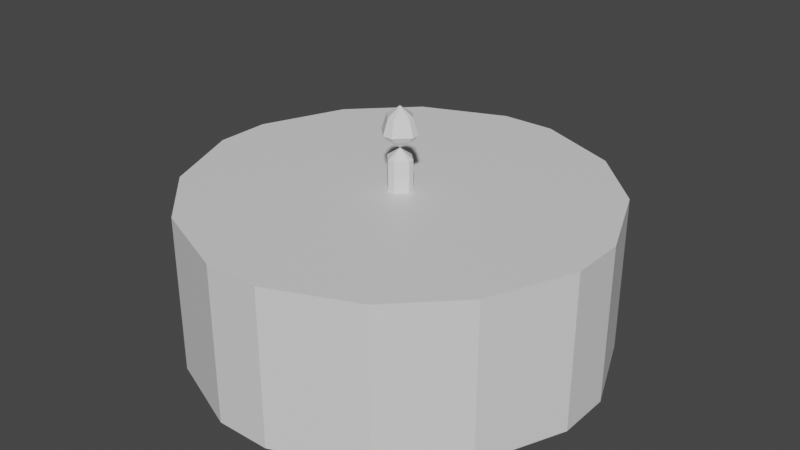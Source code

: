 # Source: Package5.blend  (saved by Blender 3.6.13; exported with 4.5.12 LTS)
import bpy
from mathutils import Matrix  # noqa: F401  (used for matrix-valued properties, if any)

bpy.ops.wm.read_factory_settings(use_empty=True)
scene = bpy.context.scene
scene.name = 'Scene'

# ---- collections
col_collection = bpy.data.collections.new('Collection'); scene.collection.children.link(col_collection)

# ---- materials (node trees are filled in below, after node groups)
mat_material = bpy.data.materials.new('Material')
mat_material.alpha_threshold = 0.0
mat_material.use_transparent_shadow = False
mat_material.roughness = 0.5
mat_material.line_color = (0.0, 0.0, 0.0, 1.0)

# ---- material node trees
mat_material.use_nodes = True; mat_material.node_tree.nodes.clear()
_N = mat_material.node_tree.nodes; _L = mat_material.node_tree.links
n0 = _N.new('ShaderNodeOutputMaterial'); n0.name = 'Material Output'; n0.location = (300, 300)
n1 = _N.new('ShaderNodeBsdfPrincipled'); n1.name = 'Principled BSDF'; n1.location = (10, 300)
n1.distribution = 'GGX'
n1.subsurface_method = 'RANDOM_WALK_SKIN'
n1.inputs[3].default_value = 1.45
n1.inputs[27].default_value = (0.0, 0.0, 0.0, 1.0)
n1.inputs[28].default_value = 1.0
_L.new(n1.outputs[0], n0.inputs[0])
n0.is_active_output = True

# ---- world
world_world = bpy.data.worlds.new('World'); scene.world = world_world
world_world.use_nodes = True; world_world.node_tree.nodes.clear()
_N = world_world.node_tree.nodes; _L = world_world.node_tree.links
n0 = _N.new('ShaderNodeOutputWorld'); n0.name = 'World Output'; n0.location = (300, 300)
n1 = _N.new('ShaderNodeBackground'); n1.name = 'Background'; n1.location = (10, 300)
n1.inputs[0].default_value = (0.05088, 0.05088, 0.05088, 1.0)
_L.new(n1.outputs[0], n0.inputs[0])
n0.is_active_output = True
world_world.color = (0.05088, 0.05088, 0.05088)
world_world.use_sun_shadow = False
world_world.sun_shadow_jitter_overblur = 0.0

# ---- meshes
me_cube = bpy.data.meshes.new('Cube')
me_cube.from_pydata([(0.0, 1.0, -1.0), (0.0, -1.0, -0.2495), (0.0, -1.0, -1.0), (0.0, 1.0, -0.2495), (-1.0, 0.0, -1.0), (1.0, 0.0, -0.2495), (-1.0, 0.0, -0.2495), (1.0, 0.0, -1.0), (0.0, 0.0, -1.0), (0.0, 0.0, -0.2495), (1.0, 0.1321, -0.2495), (0.8303, 0.5417, -0.2495), (0.5417, 0.8303, -0.2495), (0.1321, 1.0, -0.2495), (0.1321, 1.0, -1.0), (0.5417, 0.8303, -1.0), (0.8303, 0.5417, -1.0), (1.0, 0.1321, -1.0), (0.1321, -1.0, -0.2495), (0.5417, -0.8303, -0.2495), (0.8303, -0.5417, -0.2495), (1.0, -0.1321, -0.2495), (1.0, -0.1321, -1.0), (0.8303, -0.5417, -1.0), (0.5417, -0.8303, -1.0), (0.1321, -1.0, -1.0), (-0.1321, 1.0, -0.2495), (-0.5417, 0.8303, -0.2495), (-0.8303, 0.5417, -0.2495), (-1.0, 0.1321, -0.2495), (-1.0, 0.1321, -1.0), (-0.8303, 0.5417, -1.0), (-0.5417, 0.8303, -1.0), (-0.1321, 1.0, -1.0), (-1.0, -0.1321, -0.2495), (-0.8303, -0.5417, -0.2495), (-0.5417, -0.8303, -0.2495), (-0.1321, -1.0, -0.2495), (-0.1321, -1.0, -1.0), (-0.5417, -0.8303, -1.0), (-0.8303, -0.5417, -1.0), (-1.0, -0.1321, -1.0), (0.063, -0.01379, -0.1028), (0.01679, -0.06, -0.1028), (0.01679, 0.06, -0.1028), (0.063, 0.01379, -0.1028), (-0.063, 0.01379, -0.1028), (-0.01679, 0.06, -0.1028), (-0.063, -0.01379, -0.1028), (-0.01679, -0.06, -0.1028), (-0.01679, -0.06, -0.2828), (-0.063, -0.01379, -0.2828), (-7.451e-10, -3.725e-10, 0.1357), (-0.063, 0.01379, -0.2828), (-0.01679, 0.06, -0.2828), (0.063, -0.01379, -0.2828), (0.01679, -0.06, -0.2828), (0.01679, 0.06, -0.2828), (0.063, 0.01379, -0.2828), (0.01679, -0.06, -0.01278), (0.063, 0.01379, -0.01278), (-0.063, -0.01379, -0.01278), (-0.01679, 0.06, -0.01278), (-0.01679, -0.06, -0.01278), (-0.063, 0.01379, -0.01278), (0.01679, 0.06, -0.01278), (0.063, -0.01379, -0.01278), (-0.01679, -0.06, 0.09068), (-0.063, 0.01379, 0.09068), (0.01679, 0.06, 0.09068), (0.063, -0.01379, 0.09068), (0.01679, -0.06, 0.09068), (0.063, 0.01379, 0.09068), (-0.063, -0.01379, 0.09068), (-0.01679, 0.06, 0.09068), (-0.063, 0.0, -0.2828), (-0.063, 0.0, -0.1028), (-0.063, 0.0, -0.01278), (-0.063, 0.0, 0.09068), (0.063, 0.0, -0.2828), (0.063, 0.0, -0.1028), (0.063, 0.0, -0.01278), (0.063, 0.0, 0.09068), (-7.451e-10, 0.0, -0.05778), (-0.0882, 0.0, 0.01452), (0.0882, -0.01931, 0.01452), (0.02351, 0.084, 0.01452), (-0.0882, 0.01931, 0.01452), (-0.02351, -0.084, 0.01452), (-0.02351, 0.084, 0.01452), (-0.0882, -0.01931, 0.01452), (0.0882, 0.01931, 0.01452), (0.02351, -0.084, 0.01452), (0.0882, 0.0, 0.01452)], [], [(2, 1, 37, 38), (4, 6, 29, 30), (3, 26, 27, 28, 29, 6, 9), (7, 5, 21, 22), (0, 3, 13, 14), (30, 31, 32, 33, 0, 8, 4), (8, 7, 22, 23, 24, 25, 2), (27, 32, 31, 28), (19, 24, 23, 20), (9, 6, 34, 35, 36, 37, 1), (0, 14, 15, 16, 17, 7, 8), (5, 9, 1, 18, 19, 20, 21), (4, 8, 2, 38, 39, 40, 41), (39, 36, 35, 40), (17, 10, 5, 7), (41, 34, 6, 4), (25, 18, 1, 2), (33, 26, 3, 0), (10, 11, 12, 13, 3, 9, 5), (10, 17, 16, 11), (14, 13, 12, 15), (38, 37, 36, 39), (34, 41, 40, 35), (18, 25, 24, 19), (22, 21, 20, 23), (26, 33, 32, 27), (30, 29, 28, 31), (11, 16, 15, 12), (71, 52, 67), (82, 52, 70), (83, 43, 42), (78, 52, 68), (74, 52, 69), (67, 52, 73), (47, 54, 53, 46), (45, 58, 57, 44), (43, 56, 55, 42), (53, 54, 57, 58, 79, 55, 56, 50, 51, 75), (83, 45, 44), (83, 47, 46), (50, 49, 48, 51), (54, 47, 44, 57), (75, 76, 46, 53), (79, 80, 42, 55), (56, 43, 49, 50), (89, 62, 64, 87), (91, 60, 65, 86), (83, 63, 61), (83, 62, 65), (83, 77, 64), (92, 59, 66, 85), (83, 81, 66), (83, 59, 63), (52, 71, 70), (52, 72, 69), (52, 74, 68), (88, 67, 73, 90), (89, 74, 69, 86), (84, 78, 68, 87), (93, 82, 70, 85), (92, 71, 67, 88), (90, 73, 78, 84), (83, 61, 77), (51, 48, 76, 75), (73, 52, 78), (91, 72, 82, 93), (83, 60, 81), (58, 45, 80, 79), (72, 52, 82), (45, 83, 80), (48, 83, 76), (43, 83, 49), (80, 83, 42), (76, 83, 46), (47, 83, 44), (49, 83, 48), (62, 83, 64), (60, 83, 65), (59, 83, 66), (60, 91, 93, 81), (61, 90, 84, 77), (59, 92, 88, 63), (81, 93, 85, 66), (77, 84, 87, 64), (62, 89, 86, 65), (63, 88, 90, 61), (71, 92, 85, 70), (72, 91, 86, 69), (74, 89, 87, 68)])
_uv = me_cube.uv_layers.new(name='UVMap')
_uv.uv.foreach_set('vector', [0.375, 0.875, 0.625, 0.875, 0.625, 0.8915, 0.375, 0.8915, 0.375, 0.125, 0.625, 0.125, 0.625, 0.1415, 0.375, 0.1415, 0.75, 0.5, 0.7665, 0.5, 0.8177, 0.5212, 0.8538, 0.5573, 0.875, 0.6085, 0.875, 0.625, 0.75, 0.625, 0.375, 0.625, 0.625, 0.625, 0.625, 0.6415, 0.375, 0.6415, 0.375, 0.375, 0.625, 0.375, 0.625, 0.3915, 0.375, 0.3915, 0.125, 0.6085, 0.1462, 0.5573, 0.1823, 0.5212, 0.2335, 0.5, 0.25, 0.5, 0.25, 0.625, 0.125, 0.625, 0.25, 0.625, 0.375, 0.625, 0.375, 0.6415, 0.3538, 0.6927, 0.3177, 0.7288, 0.2665, 0.75, 0.25, 0.75, 0.625, 0.2861, 0.375, 0.2861, 0.375, 0.2139, 0.625, 0.2139, 0.625, 0.7861, 0.375, 0.7861, 0.375, 0.7139, 0.625, 0.7139, 0.75, 0.625, 0.875, 0.625, 0.875, 0.6415, 0.8538, 0.6927, 0.8177, 0.7288, 0.7665, 0.75, 0.75, 0.75, 0.25, 0.5, 0.2665, 0.5, 0.3177, 0.5212, 0.3538, 0.5573, 0.375, 0.6085, 0.375, 0.625, 0.25, 0.625, 0.625, 0.625, 0.75, 0.625, 0.75, 0.75, 0.7335, 0.75, 0.6823, 0.7288, 0.6462, 0.6927, 0.625, 0.6415, 0.125, 0.625, 0.25, 0.625, 0.25, 0.75, 0.2335, 0.75, 0.1823, 0.7288, 0.1462, 0.6927, 0.125, 0.6415, 0.375, 0.02121, 0.625, 0.02121, 0.625, 0.05728, 0.375, 0.05728, 0.375, 0.6085, 0.625, 0.6085, 0.625, 0.625, 0.375, 0.625, 0.375, 0.1085, 0.625, 0.1085, 0.625, 0.125, 0.375, 0.125, 0.375, 0.8585, 0.625, 0.8585, 0.625, 0.875, 0.375, 0.875, 0.375, 0.3585, 0.625, 0.3585, 0.625, 0.375, 0.375, 0.375, 0.625, 0.6085, 0.6462, 0.5573, 0.6823, 0.5212, 0.7335, 0.5, 0.75, 0.5, 0.75, 0.625, 0.625, 0.625, 0.625, 0.6085, 0.375, 0.6085, 0.375, 0.5361, 0.625, 0.5361, 0.375, 0.3915, 0.625, 0.3915, 0.625, 0.4639, 0.375, 0.4639, 0.375, 0.0, 0.625, 0.0, 0.625, 0.02121, 0.375, 0.02121, 0.625, 0.1085, 0.375, 0.1085, 0.375, 0.05728, 0.625, 0.05728, 0.625, 0.8585, 0.375, 0.8585, 0.375, 0.7861, 0.625, 0.7861, 0.375, 0.6415, 0.625, 0.6415, 0.625, 0.7139, 0.375, 0.7139, 0.625, 0.3585, 0.375, 0.3585, 0.375, 0.2861, 0.625, 0.2861, 0.375, 0.1415, 0.625, 0.1415, 0.625, 0.2139, 0.375, 0.2139, 0.625, 0.5361, 0.375, 0.5361, 0.375, 0.4639, 0.625, 0.4639, 0.5938, 0.8417, 0.625, 0.9083, 0.5938, 0.9083, 0.5938, 0.625, 0.625, 0.6537, 0.5938, 0.6537, 0.5312, 0.8417, 0.5, 0.8417, 0.5, 0.6537, 0.5938, 0.125, 0.625, 0.1537, 0.5938, 0.1537, 0.5938, 0.3417, 0.625, 0.4083, 0.5938, 0.4083, 0.5938, 0.0, 0.625, 0.09627, 0.5938, 0.09627, 0.5, 0.3417, 0.375, 0.3417, 0.375, 0.1537, 0.5, 0.1537, 0.5, 0.5963, 0.375, 0.5963, 0.375, 0.4083, 0.5, 0.4083, 0.5, 0.8417, 0.375, 0.8417, 0.375, 0.6537, 0.5, 0.6537, 0.125, 0.5963, 0.2167, 0.5, 0.2833, 0.5, 0.375, 0.5963, 0.375, 0.625, 0.375, 0.6537, 0.2833, 0.75, 0.2167, 0.75, 0.125, 0.6537, 0.125, 0.625, 0.5312, 0.5963, 0.5, 0.5963, 0.5, 0.4083, 0.5312, 0.3417, 0.5, 0.3417, 0.5, 0.1537, 0.375, 0.0, 0.5, 0.0, 0.5, 0.09627, 0.375, 0.09627, 0.375, 0.3417, 0.5, 0.3417, 0.5, 0.4083, 0.375, 0.4083, 0.375, 0.125, 0.5, 0.125, 0.5, 0.1537, 0.375, 0.1537, 0.375, 0.625, 0.5, 0.625, 0.5, 0.6537, 0.375, 0.6537, 0.375, 0.8417, 0.5, 0.8417, 0.5, 0.9083, 0.375, 0.9083, 0.5781, 0.3417, 0.5625, 0.3417, 0.5625, 0.1537, 0.5781, 0.1537, 0.5781, 0.5963, 0.5625, 0.5963, 0.5625, 0.4083, 0.5781, 0.4083, 0.5312, 0.0, 0.5625, 0.0, 0.5625, 0.09627, 0.5312, 0.3417, 0.5625, 0.3417, 0.5625, 0.4083, 0.5312, 0.125, 0.5625, 0.125, 0.5625, 0.1537, 0.5781, 0.8417, 0.5625, 0.8417, 0.5625, 0.6537, 0.5781, 0.6537, 0.5312, 0.625, 0.5625, 0.625, 0.5625, 0.6537, 0.5312, 0.8417, 0.5625, 0.8417, 0.5625, 0.9083, 0.625, 0.8417, 0.5938, 0.8417, 0.5938, 0.6537, 0.625, 0.5963, 0.5938, 0.5963, 0.5938, 0.4083, 0.625, 0.3417, 0.5938, 0.3417, 0.5938, 0.1537, 0.5781, 0.0, 0.5938, 0.0, 0.5938, 0.09627, 0.5781, 0.09627, 0.5781, 0.3417, 0.5938, 0.3417, 0.5938, 0.4083, 0.5781, 0.4083, 0.5781, 0.125, 0.5938, 0.125, 0.5938, 0.1537, 0.5781, 0.1537, 0.5781, 0.625, 0.5938, 0.625, 0.5938, 0.6537, 0.5781, 0.6537, 0.5781, 0.8417, 0.5938, 0.8417, 0.5938, 0.9083, 0.5781, 0.9083, 0.5781, 0.09627, 0.5938, 0.09627, 0.5938, 0.125, 0.5781, 0.125, 0.5312, 0.09627, 0.5625, 0.09627, 0.5625, 0.125, 0.375, 0.09627, 0.5, 0.09627, 0.5, 0.125, 0.375, 0.125, 0.5938, 0.09627, 0.625, 0.125, 0.5938, 0.125, 0.5781, 0.5963, 0.5938, 0.5963, 0.5938, 0.625, 0.5781, 0.625, 0.5312, 0.5963, 0.5625, 0.5963, 0.5625, 0.625, 0.375, 0.5963, 0.5, 0.5963, 0.5, 0.625, 0.375, 0.625, 0.5938, 0.5963, 0.625, 0.625, 0.5938, 0.625, 0.5, 0.5963, 0.5312, 0.625, 0.5, 0.625, 0.5, 0.09627, 0.5312, 0.125, 0.5, 0.125, 0.5, 0.8417, 0.5312, 0.9083, 0.5, 0.9083, 0.5, 0.625, 0.5312, 0.6537, 0.5, 0.6537, 0.5, 0.125, 0.5312, 0.1537, 0.5, 0.1537, 0.5, 0.3417, 0.5312, 0.4083, 0.5, 0.4083, 0.5, 0.0, 0.5312, 0.09627, 0.5, 0.09627, 0.5625, 0.3417, 0.5312, 0.1537, 0.5625, 0.1537, 0.5625, 0.5963, 0.5312, 0.4083, 0.5625, 0.4083, 0.5625, 0.8417, 0.5312, 0.6537, 0.5625, 0.6537, 0.5625, 0.5963, 0.5781, 0.5963, 0.5781, 0.625, 0.5625, 0.625, 0.5625, 0.09627, 0.5781, 0.09627, 0.5781, 0.125, 0.5625, 0.125, 0.5625, 0.8417, 0.5781, 0.8417, 0.5781, 0.9083, 0.5625, 0.9083, 0.5625, 0.625, 0.5781, 0.625, 0.5781, 0.6537, 0.5625, 0.6537, 0.5625, 0.125, 0.5781, 0.125, 0.5781, 0.1537, 0.5625, 0.1537, 0.5625, 0.3417, 0.5781, 0.3417, 0.5781, 0.4083, 0.5625, 0.4083, 0.5625, 0.0, 0.5781, 0.0, 0.5781, 0.09627, 0.5625, 0.09627, 0.5938, 0.8417, 0.5781, 0.8417, 0.5781, 0.6537, 0.5938, 0.6537, 0.5938, 0.5963, 0.5781, 0.5963, 0.5781, 0.4083, 0.5938, 0.4083, 0.5938, 0.3417, 0.5781, 0.3417, 0.5781, 0.1537, 0.5938, 0.1537])
me_cube.materials.append(mat_material)
me_cube.use_mirror_vertex_groups = False
me_cube.update()

# ---- objects
ob_cube = bpy.data.objects.new('Cube', me_cube)

# ---- transforms, parenting, visibility, modifiers, constraints
ob_cube.location = (0.0, 0.0, 0.0)
ob_cube.lock_rotations_4d = False
ob_cube.empty_display_type = 'ARROWS'
ob_cube.lineart.crease_threshold = 0.0

# ---- collection membership
col_collection.objects.link(ob_cube)

# ---- scene / render settings (as saved in the file)
scene.frame_start = 1; scene.frame_end = 250; scene.frame_set(1)
scene.render.engine = 'BLENDER_EEVEE_NEXT'
scene.cycles.sampling_pattern = 'TABULATED_SOBOL'
scene.view_settings.view_transform = 'Filmic'
bpy.context.view_layer.update()

# ---- added for rendering (the .blend has no active camera and no usable light): camera, sun
cam_auto = bpy.data.cameras.new('AutoCamera')
cam_auto.lens = 50.0
cam_auto.sensor_width = 36.0
cam_auto.clip_end = 1000.0
ob_auto_camera = bpy.data.objects.new('AutoCamera', cam_auto)
scene.collection.objects.link(ob_auto_camera)
ob_auto_camera.location = (2.82, -3.384, 1.82384)
ob_auto_camera.rotation_euler = (1.09748, -7.21219e-08, 0.694738)
scene.camera = ob_auto_camera
light_auto_sun = bpy.data.lights.new('AutoSun', 'SUN')
light_auto_sun.energy = 3.0
light_auto_sun.angle = 0.0523599
ob_auto_sun = bpy.data.objects.new('AutoSun', light_auto_sun)
scene.collection.objects.link(ob_auto_sun)
ob_auto_sun.rotation_euler = (0.872665, 0.174533, 0.523599)
bpy.context.view_layer.update()
